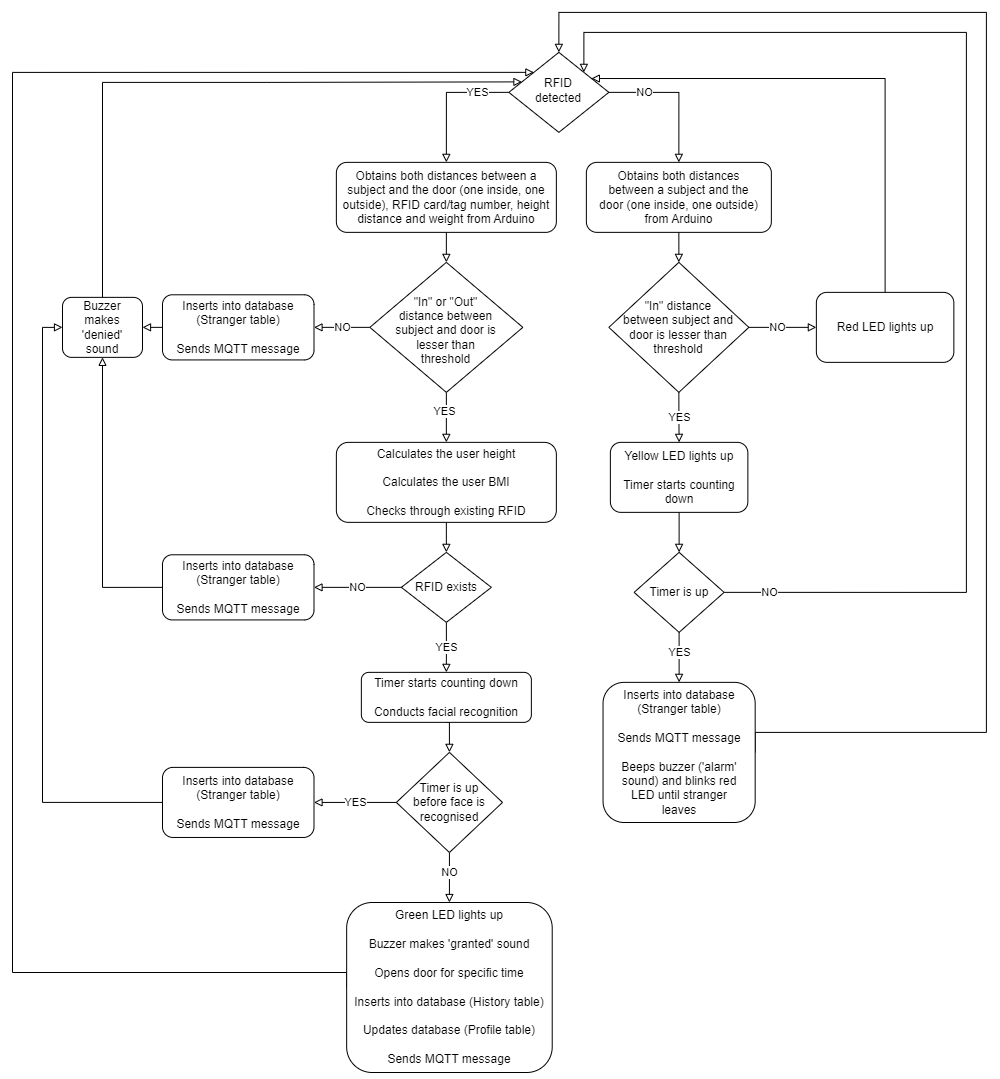

The diagram above was exported from draw.io. Its source (the exported page's mxGraphModel, read from the mxfile embedded in the PNG):
<mxGraphModel dx="1434" dy="1925" grid="1" gridSize="10" guides="1" tooltips="1" connect="1" arrows="1" fold="1" page="1" pageScale="1" pageWidth="827" pageHeight="1169" math="0" shadow="0">
  <root>
    <mxCell id="WIyWlLk6GJQsqaUBKTNV-0" />
    <mxCell id="WIyWlLk6GJQsqaUBKTNV-1" parent="WIyWlLk6GJQsqaUBKTNV-0" />
    <mxCell id="E9qJ8UQ8xY1kqNmUYlKw-1" style="edgeStyle=orthogonalEdgeStyle;rounded=0;orthogonalLoop=1;jettySize=auto;html=1;exitX=0;exitY=0.5;exitDx=0;exitDy=0;entryX=0.5;entryY=0;entryDx=0;entryDy=0;endArrow=block;endFill=0;" parent="WIyWlLk6GJQsqaUBKTNV-1" source="dOvl0PaTHKsdbDMI-OGj-26" target="dOvl0PaTHKsdbDMI-OGj-36" edge="1">
      <mxGeometry relative="1" as="geometry">
        <Array as="points">
          <mxPoint x="683.86" y="-970.14" />
        </Array>
      </mxGeometry>
    </mxCell>
    <mxCell id="E9qJ8UQ8xY1kqNmUYlKw-3" value="YES" style="edgeLabel;html=1;align=center;verticalAlign=middle;resizable=0;points=[];" parent="E9qJ8UQ8xY1kqNmUYlKw-1" vertex="1" connectable="0">
      <mxGeometry x="-0.1176" y="-2" relative="1" as="geometry">
        <mxPoint x="26" y="2" as="offset" />
      </mxGeometry>
    </mxCell>
    <mxCell id="E9qJ8UQ8xY1kqNmUYlKw-2" style="edgeStyle=orthogonalEdgeStyle;rounded=0;orthogonalLoop=1;jettySize=auto;html=1;exitX=1;exitY=0.5;exitDx=0;exitDy=0;entryX=0.5;entryY=0;entryDx=0;entryDy=0;endArrow=block;endFill=0;" parent="WIyWlLk6GJQsqaUBKTNV-1" source="dOvl0PaTHKsdbDMI-OGj-26" target="dOvl0PaTHKsdbDMI-OGj-32" edge="1">
      <mxGeometry relative="1" as="geometry" />
    </mxCell>
    <mxCell id="E9qJ8UQ8xY1kqNmUYlKw-4" value="NO" style="edgeLabel;html=1;align=center;verticalAlign=middle;resizable=0;points=[];" parent="E9qJ8UQ8xY1kqNmUYlKw-2" vertex="1" connectable="0">
      <mxGeometry x="-0.0535" relative="1" as="geometry">
        <mxPoint x="-31" as="offset" />
      </mxGeometry>
    </mxCell>
    <mxCell id="dOvl0PaTHKsdbDMI-OGj-26" value="RFID&lt;br&gt;detected" style="rhombus;whiteSpace=wrap;html=1;shadow=0;fontFamily=Helvetica;fontSize=12;align=center;strokeWidth=1;spacing=6;spacingTop=-4;" parent="WIyWlLk6GJQsqaUBKTNV-1" vertex="1">
      <mxGeometry x="746.36" y="-1010.14" width="100" height="80" as="geometry" />
    </mxCell>
    <mxCell id="nGM6VNWULlwWuDR74p_0-3" style="edgeStyle=orthogonalEdgeStyle;rounded=0;orthogonalLoop=1;jettySize=auto;html=1;exitX=0.5;exitY=1;exitDx=0;exitDy=0;entryX=0.5;entryY=0;entryDx=0;entryDy=0;endArrow=block;endFill=0;" parent="WIyWlLk6GJQsqaUBKTNV-1" source="dOvl0PaTHKsdbDMI-OGj-32" target="nGM6VNWULlwWuDR74p_0-1" edge="1">
      <mxGeometry relative="1" as="geometry" />
    </mxCell>
    <mxCell id="dOvl0PaTHKsdbDMI-OGj-32" value="Obtains both distances between a subject and the door (one inside, one outside) from Arduino" style="rounded=1;whiteSpace=wrap;html=1;fontSize=12;glass=0;strokeWidth=1;shadow=0;spacing=11;" parent="WIyWlLk6GJQsqaUBKTNV-1" vertex="1">
      <mxGeometry x="823.86" y="-900.14" width="185" height="70" as="geometry" />
    </mxCell>
    <mxCell id="nGM6VNWULlwWuDR74p_0-32" style="edgeStyle=orthogonalEdgeStyle;rounded=0;orthogonalLoop=1;jettySize=auto;html=1;exitX=0.5;exitY=1;exitDx=0;exitDy=0;entryX=0.5;entryY=0;entryDx=0;entryDy=0;endArrow=block;endFill=0;" parent="WIyWlLk6GJQsqaUBKTNV-1" source="dOvl0PaTHKsdbDMI-OGj-36" target="nGM6VNWULlwWuDR74p_0-31" edge="1">
      <mxGeometry relative="1" as="geometry" />
    </mxCell>
    <mxCell id="dOvl0PaTHKsdbDMI-OGj-36" value="Obtains both distances between a subject and the door (one inside, one outside), RFID card/tag number, height distance and weight from Arduino" style="rounded=1;whiteSpace=wrap;html=1;fontSize=12;glass=0;strokeWidth=1;shadow=0;spacing=7;" parent="WIyWlLk6GJQsqaUBKTNV-1" vertex="1">
      <mxGeometry x="573.86" y="-900.14" width="220" height="70" as="geometry" />
    </mxCell>
    <mxCell id="nGM6VNWULlwWuDR74p_0-10" style="edgeStyle=orthogonalEdgeStyle;rounded=0;orthogonalLoop=1;jettySize=auto;html=1;exitX=1;exitY=0.5;exitDx=0;exitDy=0;entryX=0;entryY=0.5;entryDx=0;entryDy=0;endArrow=block;endFill=0;" parent="WIyWlLk6GJQsqaUBKTNV-1" source="nGM6VNWULlwWuDR74p_0-1" target="nGM6VNWULlwWuDR74p_0-4" edge="1">
      <mxGeometry relative="1" as="geometry" />
    </mxCell>
    <mxCell id="nGM6VNWULlwWuDR74p_0-12" value="NO" style="edgeLabel;html=1;align=center;verticalAlign=middle;resizable=0;points=[];" parent="nGM6VNWULlwWuDR74p_0-10" vertex="1" connectable="0">
      <mxGeometry x="-0.2593" y="-3" relative="1" as="geometry">
        <mxPoint x="3" y="-3" as="offset" />
      </mxGeometry>
    </mxCell>
    <mxCell id="nGM6VNWULlwWuDR74p_0-11" value="YES" style="edgeStyle=orthogonalEdgeStyle;rounded=0;orthogonalLoop=1;jettySize=auto;html=1;exitX=0.5;exitY=1;exitDx=0;exitDy=0;entryX=0.5;entryY=0;entryDx=0;entryDy=0;endArrow=block;endFill=0;" parent="WIyWlLk6GJQsqaUBKTNV-1" source="nGM6VNWULlwWuDR74p_0-1" target="nGM6VNWULlwWuDR74p_0-7" edge="1">
      <mxGeometry relative="1" as="geometry" />
    </mxCell>
    <mxCell id="nGM6VNWULlwWuDR74p_0-1" value="&lt;font style=&quot;font-size: 12px;&quot;&gt;&quot;In&quot; distance between subject and door is lesser than threshold&lt;/font&gt;" style="rhombus;whiteSpace=wrap;html=1;shadow=0;fontFamily=Helvetica;fontSize=12;align=center;strokeWidth=1;spacing=15;spacingTop=0;" parent="WIyWlLk6GJQsqaUBKTNV-1" vertex="1">
      <mxGeometry x="846.36" y="-800.14" width="140" height="130" as="geometry" />
    </mxCell>
    <mxCell id="nGM6VNWULlwWuDR74p_0-24" style="edgeStyle=orthogonalEdgeStyle;rounded=0;orthogonalLoop=1;jettySize=auto;html=1;exitX=0.5;exitY=0;exitDx=0;exitDy=0;entryX=0.825;entryY=0.327;entryDx=0;entryDy=0;entryPerimeter=0;endArrow=block;endFill=0;" parent="WIyWlLk6GJQsqaUBKTNV-1" source="nGM6VNWULlwWuDR74p_0-4" target="dOvl0PaTHKsdbDMI-OGj-26" edge="1">
      <mxGeometry relative="1" as="geometry">
        <Array as="points">
          <mxPoint x="1122.8600000000001" y="-984.14" />
        </Array>
      </mxGeometry>
    </mxCell>
    <mxCell id="nGM6VNWULlwWuDR74p_0-4" value="Red LED lights up" style="rounded=1;whiteSpace=wrap;html=1;fontSize=12;glass=0;strokeWidth=1;shadow=0;spacing=11;" parent="WIyWlLk6GJQsqaUBKTNV-1" vertex="1">
      <mxGeometry x="1053.8600000000001" y="-770.14" width="137.5" height="70" as="geometry" />
    </mxCell>
    <mxCell id="nGM6VNWULlwWuDR74p_0-15" style="edgeStyle=orthogonalEdgeStyle;rounded=0;orthogonalLoop=1;jettySize=auto;html=1;exitX=0.5;exitY=1;exitDx=0;exitDy=0;endArrow=block;endFill=0;" parent="WIyWlLk6GJQsqaUBKTNV-1" source="nGM6VNWULlwWuDR74p_0-7" target="nGM6VNWULlwWuDR74p_0-14" edge="1">
      <mxGeometry relative="1" as="geometry" />
    </mxCell>
    <mxCell id="nGM6VNWULlwWuDR74p_0-7" value="Yellow LED lights up&lt;br style=&quot;border-color: var(--border-color);&quot;&gt;&lt;br style=&quot;border-color: var(--border-color);&quot;&gt;Timer starts counting down" style="rounded=1;whiteSpace=wrap;html=1;fontSize=12;glass=0;strokeWidth=1;shadow=0;spacing=11;" parent="WIyWlLk6GJQsqaUBKTNV-1" vertex="1">
      <mxGeometry x="847.86" y="-620.14" width="137.5" height="70" as="geometry" />
    </mxCell>
    <mxCell id="nGM6VNWULlwWuDR74p_0-18" style="edgeStyle=orthogonalEdgeStyle;rounded=0;orthogonalLoop=1;jettySize=auto;html=1;exitX=1;exitY=0.5;exitDx=0;exitDy=0;entryX=1;entryY=0;entryDx=0;entryDy=0;endArrow=block;endFill=0;" parent="WIyWlLk6GJQsqaUBKTNV-1" source="nGM6VNWULlwWuDR74p_0-14" target="dOvl0PaTHKsdbDMI-OGj-26" edge="1">
      <mxGeometry relative="1" as="geometry">
        <Array as="points">
          <mxPoint x="1203.8600000000001" y="-470.14" />
          <mxPoint x="1203.8600000000001" y="-1030.1399999999999" />
          <mxPoint x="821.86" y="-1030.1399999999999" />
          <mxPoint x="821.86" y="-990.14" />
        </Array>
      </mxGeometry>
    </mxCell>
    <mxCell id="nGM6VNWULlwWuDR74p_0-19" value="NO" style="edgeLabel;html=1;align=center;verticalAlign=middle;resizable=0;points=[];" parent="nGM6VNWULlwWuDR74p_0-18" vertex="1" connectable="0">
      <mxGeometry x="-0.9682" y="1" relative="1" as="geometry">
        <mxPoint x="26" y="1" as="offset" />
      </mxGeometry>
    </mxCell>
    <mxCell id="nGM6VNWULlwWuDR74p_0-21" value="YES" style="edgeStyle=orthogonalEdgeStyle;rounded=0;orthogonalLoop=1;jettySize=auto;html=1;exitX=0.5;exitY=1;exitDx=0;exitDy=0;entryX=0.5;entryY=0;entryDx=0;entryDy=0;endArrow=block;endFill=0;" parent="WIyWlLk6GJQsqaUBKTNV-1" source="nGM6VNWULlwWuDR74p_0-14" target="nGM6VNWULlwWuDR74p_0-20" edge="1">
      <mxGeometry x="-0.2" relative="1" as="geometry">
        <mxPoint as="offset" />
      </mxGeometry>
    </mxCell>
    <mxCell id="nGM6VNWULlwWuDR74p_0-14" value="&lt;font style=&quot;font-size: 12px;&quot;&gt;Timer is up&lt;/font&gt;" style="rhombus;whiteSpace=wrap;html=1;shadow=0;fontFamily=Helvetica;fontSize=12;align=center;strokeWidth=1;spacing=15;spacingTop=0;" parent="WIyWlLk6GJQsqaUBKTNV-1" vertex="1">
      <mxGeometry x="871.61" y="-510.14" width="90" height="80" as="geometry" />
    </mxCell>
    <mxCell id="nGM6VNWULlwWuDR74p_0-25" style="edgeStyle=orthogonalEdgeStyle;rounded=0;orthogonalLoop=1;jettySize=auto;html=1;exitX=1;exitY=0.5;exitDx=0;exitDy=0;entryX=0.5;entryY=0;entryDx=0;entryDy=0;endArrow=block;endFill=0;" parent="WIyWlLk6GJQsqaUBKTNV-1" source="nGM6VNWULlwWuDR74p_0-20" target="dOvl0PaTHKsdbDMI-OGj-26" edge="1">
      <mxGeometry relative="1" as="geometry">
        <Array as="points">
          <mxPoint x="1223.8600000000001" y="-330.14" />
          <mxPoint x="1223.8600000000001" y="-1050.1399999999999" />
          <mxPoint x="796.86" y="-1050.1399999999999" />
          <mxPoint x="796.86" y="-1010.14" />
        </Array>
      </mxGeometry>
    </mxCell>
    <mxCell id="nGM6VNWULlwWuDR74p_0-20" value="Inserts into database (Stranger table)&lt;br&gt;&lt;br&gt;Sends MQTT message&lt;br&gt;&lt;br&gt;Beeps buzzer ('alarm' sound) and blinks red LED until stranger leaves" style="rounded=1;whiteSpace=wrap;html=1;fontSize=12;glass=0;strokeWidth=1;shadow=0;spacing=11;" parent="WIyWlLk6GJQsqaUBKTNV-1" vertex="1">
      <mxGeometry x="840.54" y="-380.14" width="152.14" height="140.14" as="geometry" />
    </mxCell>
    <mxCell id="nGM6VNWULlwWuDR74p_0-29" style="edgeStyle=orthogonalEdgeStyle;rounded=0;orthogonalLoop=1;jettySize=auto;html=1;exitX=0.5;exitY=1;exitDx=0;exitDy=0;entryX=0.5;entryY=0;entryDx=0;entryDy=0;endArrow=block;endFill=0;" parent="WIyWlLk6GJQsqaUBKTNV-1" source="nGM6VNWULlwWuDR74p_0-26" target="nGM6VNWULlwWuDR74p_0-28" edge="1">
      <mxGeometry relative="1" as="geometry" />
    </mxCell>
    <mxCell id="nGM6VNWULlwWuDR74p_0-26" value="Calculates the user height&lt;br&gt;&lt;br&gt;Calculates the user BMI&lt;br&gt;&lt;br&gt;Checks through existing RFID" style="rounded=1;whiteSpace=wrap;html=1;fontSize=12;glass=0;strokeWidth=1;shadow=0;spacing=7;" parent="WIyWlLk6GJQsqaUBKTNV-1" vertex="1">
      <mxGeometry x="573.86" y="-620.14" width="220" height="80" as="geometry" />
    </mxCell>
    <mxCell id="nGM6VNWULlwWuDR74p_0-41" value="YES" style="edgeStyle=orthogonalEdgeStyle;rounded=0;orthogonalLoop=1;jettySize=auto;html=1;exitX=0.5;exitY=1;exitDx=0;exitDy=0;entryX=0.5;entryY=0;entryDx=0;entryDy=0;endArrow=block;endFill=0;" parent="WIyWlLk6GJQsqaUBKTNV-1" source="nGM6VNWULlwWuDR74p_0-28" target="nGM6VNWULlwWuDR74p_0-30" edge="1">
      <mxGeometry relative="1" as="geometry">
        <Array as="points">
          <mxPoint x="683.86" y="-420.14" />
          <mxPoint x="683.86" y="-420.14" />
        </Array>
        <mxPoint as="offset" />
      </mxGeometry>
    </mxCell>
    <mxCell id="9Y0K6KuCtzorUCgGbjM0-5" value="NO" style="edgeStyle=orthogonalEdgeStyle;rounded=0;orthogonalLoop=1;jettySize=auto;html=1;exitX=0;exitY=0.5;exitDx=0;exitDy=0;entryX=1;entryY=0.5;entryDx=0;entryDy=0;endArrow=block;endFill=0;" parent="WIyWlLk6GJQsqaUBKTNV-1" source="nGM6VNWULlwWuDR74p_0-28" target="9Y0K6KuCtzorUCgGbjM0-4" edge="1">
      <mxGeometry relative="1" as="geometry" />
    </mxCell>
    <mxCell id="nGM6VNWULlwWuDR74p_0-28" value="&lt;font style=&quot;font-size: 12px;&quot;&gt;RFID exists&lt;/font&gt;" style="rhombus;whiteSpace=wrap;html=1;shadow=0;fontFamily=Helvetica;fontSize=12;align=center;strokeWidth=1;spacing=15;spacingTop=0;" parent="WIyWlLk6GJQsqaUBKTNV-1" vertex="1">
      <mxGeometry x="638.86" y="-510.14" width="90" height="70" as="geometry" />
    </mxCell>
    <mxCell id="nGM6VNWULlwWuDR74p_0-43" style="edgeStyle=orthogonalEdgeStyle;rounded=0;orthogonalLoop=1;jettySize=auto;html=1;exitX=0.5;exitY=1;exitDx=0;exitDy=0;entryX=0.5;entryY=0;entryDx=0;entryDy=0;endArrow=block;endFill=0;" parent="WIyWlLk6GJQsqaUBKTNV-1" source="nGM6VNWULlwWuDR74p_0-30" target="nGM6VNWULlwWuDR74p_0-42" edge="1">
      <mxGeometry relative="1" as="geometry" />
    </mxCell>
    <mxCell id="nGM6VNWULlwWuDR74p_0-30" value="Timer starts counting down&lt;br&gt;&lt;br&gt;Conducts facial recognition" style="rounded=1;whiteSpace=wrap;html=1;fontSize=12;glass=0;strokeWidth=1;shadow=0;spacing=7;" parent="WIyWlLk6GJQsqaUBKTNV-1" vertex="1">
      <mxGeometry x="598.86" y="-390.14" width="170" height="50" as="geometry" />
    </mxCell>
    <mxCell id="nGM6VNWULlwWuDR74p_0-33" style="edgeStyle=orthogonalEdgeStyle;rounded=0;orthogonalLoop=1;jettySize=auto;html=1;exitX=0.5;exitY=1;exitDx=0;exitDy=0;entryX=0.5;entryY=0;entryDx=0;entryDy=0;endArrow=block;endFill=0;" parent="WIyWlLk6GJQsqaUBKTNV-1" source="nGM6VNWULlwWuDR74p_0-31" target="nGM6VNWULlwWuDR74p_0-26" edge="1">
      <mxGeometry relative="1" as="geometry" />
    </mxCell>
    <mxCell id="nGM6VNWULlwWuDR74p_0-34" value="YES" style="edgeLabel;html=1;align=center;verticalAlign=middle;resizable=0;points=[];" parent="nGM6VNWULlwWuDR74p_0-33" vertex="1" connectable="0">
      <mxGeometry x="-0.2503" y="-2" relative="1" as="geometry">
        <mxPoint as="offset" />
      </mxGeometry>
    </mxCell>
    <mxCell id="9Y0K6KuCtzorUCgGbjM0-2" value="NO" style="edgeStyle=orthogonalEdgeStyle;rounded=0;orthogonalLoop=1;jettySize=auto;html=1;exitX=0;exitY=0.5;exitDx=0;exitDy=0;entryX=1;entryY=0.5;entryDx=0;entryDy=0;endArrow=block;endFill=0;" parent="WIyWlLk6GJQsqaUBKTNV-1" source="nGM6VNWULlwWuDR74p_0-31" target="9Y0K6KuCtzorUCgGbjM0-1" edge="1">
      <mxGeometry x="-0.0204" relative="1" as="geometry">
        <mxPoint as="offset" />
      </mxGeometry>
    </mxCell>
    <mxCell id="nGM6VNWULlwWuDR74p_0-31" value="&lt;font style=&quot;font-size: 12px;&quot;&gt;&quot;In&quot; or &quot;Out&quot; distance between subject and door is lesser than threshold&lt;/font&gt;" style="rhombus;whiteSpace=wrap;html=1;shadow=0;fontFamily=Helvetica;fontSize=12;align=center;strokeWidth=1;spacing=23;spacingTop=7;" parent="WIyWlLk6GJQsqaUBKTNV-1" vertex="1">
      <mxGeometry x="607.36" y="-800.14" width="153" height="130" as="geometry" />
    </mxCell>
    <mxCell id="nGM6VNWULlwWuDR74p_0-38" style="edgeStyle=orthogonalEdgeStyle;rounded=0;orthogonalLoop=1;jettySize=auto;html=1;exitX=0.5;exitY=0;exitDx=0;exitDy=0;entryX=0.131;entryY=0.369;entryDx=0;entryDy=0;entryPerimeter=0;endArrow=block;endFill=0;" parent="WIyWlLk6GJQsqaUBKTNV-1" source="nGM6VNWULlwWuDR74p_0-35" target="dOvl0PaTHKsdbDMI-OGj-26" edge="1">
      <mxGeometry relative="1" as="geometry">
        <Array as="points">
          <mxPoint x="503.86" y="-980.14" />
          <mxPoint x="759.86" y="-980.14" />
        </Array>
      </mxGeometry>
    </mxCell>
    <mxCell id="nGM6VNWULlwWuDR74p_0-35" value="Buzzer makes 'denied' sound" style="rounded=1;whiteSpace=wrap;html=1;fontSize=12;glass=0;strokeWidth=1;shadow=0;spacing=7;" parent="WIyWlLk6GJQsqaUBKTNV-1" vertex="1">
      <mxGeometry x="300" y="-765.14" width="80" height="60" as="geometry" />
    </mxCell>
    <mxCell id="nGM6VNWULlwWuDR74p_0-50" value="NO" style="edgeStyle=orthogonalEdgeStyle;rounded=0;orthogonalLoop=1;jettySize=auto;html=1;exitX=0.5;exitY=1;exitDx=0;exitDy=0;entryX=0.5;entryY=0;entryDx=0;entryDy=0;endArrow=block;endFill=0;" parent="WIyWlLk6GJQsqaUBKTNV-1" source="nGM6VNWULlwWuDR74p_0-42" target="nGM6VNWULlwWuDR74p_0-44" edge="1">
      <mxGeometry x="-0.2" relative="1" as="geometry">
        <mxPoint as="offset" />
      </mxGeometry>
    </mxCell>
    <mxCell id="9Y0K6KuCtzorUCgGbjM0-8" value="YES" style="edgeStyle=orthogonalEdgeStyle;rounded=0;orthogonalLoop=1;jettySize=auto;html=1;exitX=0;exitY=0.5;exitDx=0;exitDy=0;entryX=1;entryY=0.5;entryDx=0;entryDy=0;endArrow=block;endFill=0;" parent="WIyWlLk6GJQsqaUBKTNV-1" source="nGM6VNWULlwWuDR74p_0-42" target="9Y0K6KuCtzorUCgGbjM0-7" edge="1">
      <mxGeometry relative="1" as="geometry" />
    </mxCell>
    <mxCell id="nGM6VNWULlwWuDR74p_0-42" value="&lt;font style=&quot;font-size: 12px;&quot;&gt;Timer is up before face is recognised&lt;/font&gt;" style="rhombus;whiteSpace=wrap;html=1;shadow=0;fontFamily=Helvetica;fontSize=12;align=center;strokeWidth=1;spacing=15;spacingTop=0;" parent="WIyWlLk6GJQsqaUBKTNV-1" vertex="1">
      <mxGeometry x="633.86" y="-310.14" width="106.14" height="100.14" as="geometry" />
    </mxCell>
    <mxCell id="nGM6VNWULlwWuDR74p_0-49" style="edgeStyle=orthogonalEdgeStyle;rounded=0;orthogonalLoop=1;jettySize=auto;html=1;exitX=0;exitY=0.5;exitDx=0;exitDy=0;entryX=0;entryY=0;entryDx=0;entryDy=0;endArrow=block;endFill=0;" parent="WIyWlLk6GJQsqaUBKTNV-1" source="nGM6VNWULlwWuDR74p_0-44" target="dOvl0PaTHKsdbDMI-OGj-26" edge="1">
      <mxGeometry relative="1" as="geometry">
        <Array as="points">
          <mxPoint x="250" y="-90" />
          <mxPoint x="250" y="-990" />
        </Array>
      </mxGeometry>
    </mxCell>
    <mxCell id="nGM6VNWULlwWuDR74p_0-44" value="Green LED lights up&lt;br&gt;&lt;br&gt;Buzzer makes 'granted' sound&lt;br&gt;&lt;br&gt;Opens door for specific time&lt;br&gt;&lt;br&gt;Inserts into database (History table)&lt;br&gt;&lt;br&gt;Updates database (Profile table)&lt;br&gt;&lt;br&gt;Sends MQTT message" style="rounded=1;whiteSpace=wrap;html=1;fontSize=12;glass=0;strokeWidth=1;shadow=0;spacing=7;" parent="WIyWlLk6GJQsqaUBKTNV-1" vertex="1">
      <mxGeometry x="584.15" y="-160" width="205.57" height="170" as="geometry" />
    </mxCell>
    <mxCell id="9Y0K6KuCtzorUCgGbjM0-3" style="edgeStyle=orthogonalEdgeStyle;rounded=0;orthogonalLoop=1;jettySize=auto;html=1;exitX=0;exitY=0.5;exitDx=0;exitDy=0;entryX=1;entryY=0.5;entryDx=0;entryDy=0;endArrow=block;endFill=0;" parent="WIyWlLk6GJQsqaUBKTNV-1" source="9Y0K6KuCtzorUCgGbjM0-1" target="nGM6VNWULlwWuDR74p_0-35" edge="1">
      <mxGeometry relative="1" as="geometry" />
    </mxCell>
    <mxCell id="9Y0K6KuCtzorUCgGbjM0-1" value="Inserts into database (Stranger table)&lt;br&gt;&lt;br&gt;Sends MQTT message" style="rounded=1;whiteSpace=wrap;html=1;fontSize=12;glass=0;strokeWidth=1;shadow=0;spacing=11;" parent="WIyWlLk6GJQsqaUBKTNV-1" vertex="1">
      <mxGeometry x="400" y="-767.71" width="151.5" height="65.14" as="geometry" />
    </mxCell>
    <mxCell id="9Y0K6KuCtzorUCgGbjM0-6" style="edgeStyle=orthogonalEdgeStyle;rounded=0;orthogonalLoop=1;jettySize=auto;html=1;exitX=0;exitY=0.5;exitDx=0;exitDy=0;entryX=0.5;entryY=1;entryDx=0;entryDy=0;endArrow=block;endFill=0;" parent="WIyWlLk6GJQsqaUBKTNV-1" source="9Y0K6KuCtzorUCgGbjM0-4" target="nGM6VNWULlwWuDR74p_0-35" edge="1">
      <mxGeometry relative="1" as="geometry" />
    </mxCell>
    <mxCell id="9Y0K6KuCtzorUCgGbjM0-4" value="Inserts into database (Stranger table)&lt;br&gt;&lt;br&gt;Sends MQTT message" style="rounded=1;whiteSpace=wrap;html=1;fontSize=12;glass=0;strokeWidth=1;shadow=0;spacing=11;" parent="WIyWlLk6GJQsqaUBKTNV-1" vertex="1">
      <mxGeometry x="400" y="-507.71" width="151.5" height="65.14" as="geometry" />
    </mxCell>
    <mxCell id="9Y0K6KuCtzorUCgGbjM0-9" style="edgeStyle=orthogonalEdgeStyle;rounded=0;orthogonalLoop=1;jettySize=auto;html=1;exitX=0;exitY=0.5;exitDx=0;exitDy=0;entryX=0;entryY=0.5;entryDx=0;entryDy=0;endArrow=block;endFill=0;" parent="WIyWlLk6GJQsqaUBKTNV-1" source="9Y0K6KuCtzorUCgGbjM0-7" target="nGM6VNWULlwWuDR74p_0-35" edge="1">
      <mxGeometry relative="1" as="geometry" />
    </mxCell>
    <mxCell id="9Y0K6KuCtzorUCgGbjM0-7" value="Inserts into database (Stranger table)&lt;br&gt;&lt;br&gt;Sends MQTT message" style="rounded=1;whiteSpace=wrap;html=1;fontSize=12;glass=0;strokeWidth=1;shadow=0;spacing=11;" parent="WIyWlLk6GJQsqaUBKTNV-1" vertex="1">
      <mxGeometry x="400" y="-295.11" width="151.5" height="70.07" as="geometry" />
    </mxCell>
  </root>
</mxGraphModel>